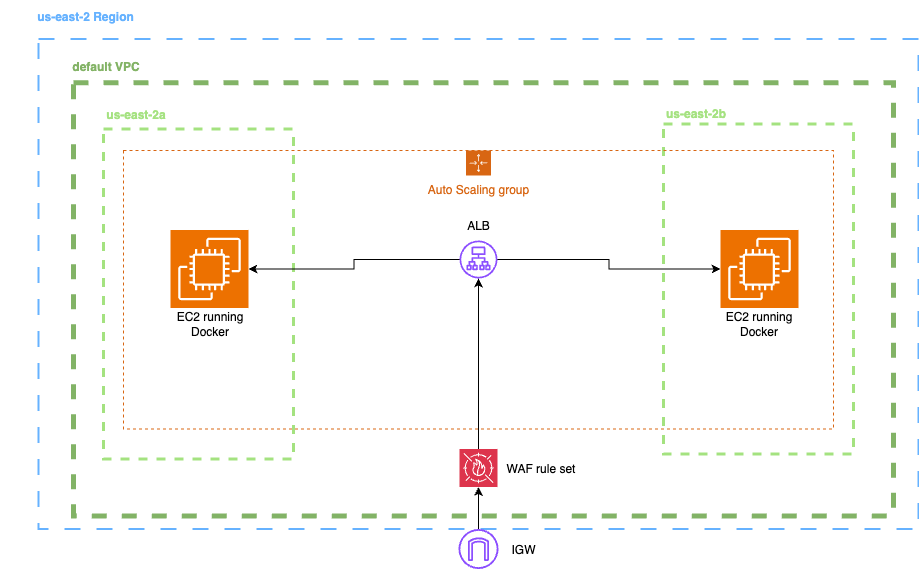

The diagram above was exported from draw.io. Its source (the exported page's mxGraphModel, read from the mxfile embedded in the PNG):
<mxGraphModel dx="1015" dy="612" grid="1" gridSize="10" guides="1" tooltips="1" connect="1" arrows="1" fold="1" page="1" pageScale="1" pageWidth="850" pageHeight="1100" math="0" shadow="0">
  <root>
    <mxCell id="0" />
    <mxCell id="1" parent="0" />
    <mxCell id="NfmTvOKKOTHDyQxjoSLM-1" value="" style="rounded=0;whiteSpace=wrap;html=1;dashed=1;fillColor=none;strokeColor=#A4E280;strokeWidth=3;" vertex="1" parent="1">
      <mxGeometry x="103" y="478.5" width="190" height="330" as="geometry" />
    </mxCell>
    <mxCell id="NfmTvOKKOTHDyQxjoSLM-2" value="&lt;b&gt;&lt;font style=&quot;&quot;&gt;us-east-2a&lt;/font&gt;&lt;/b&gt;" style="text;html=1;align=center;verticalAlign=middle;whiteSpace=wrap;rounded=0;fontColor=light-dark(#a5e281, #ededed);" vertex="1" parent="1">
      <mxGeometry x="53" y="448.5" width="165" height="30" as="geometry" />
    </mxCell>
    <mxCell id="NfmTvOKKOTHDyQxjoSLM-3" value="" style="rounded=0;whiteSpace=wrap;html=1;dashed=1;fillColor=none;strokeColor=#A4E280;strokeWidth=3;" vertex="1" parent="1">
      <mxGeometry x="663" y="473.5" width="190" height="330" as="geometry" />
    </mxCell>
    <mxCell id="NfmTvOKKOTHDyQxjoSLM-4" value="&lt;b&gt;&lt;font style=&quot;&quot;&gt;us-east-2b&lt;/font&gt;&lt;/b&gt;" style="text;html=1;align=center;verticalAlign=middle;whiteSpace=wrap;rounded=0;fontColor=light-dark(#a5e281, #ededed);" vertex="1" parent="1">
      <mxGeometry x="613" y="447.5" width="165" height="30" as="geometry" />
    </mxCell>
    <mxCell id="NfmTvOKKOTHDyQxjoSLM-5" value="" style="group;movable=1;resizable=1;rotatable=1;deletable=1;editable=1;locked=0;connectable=1;" vertex="1" connectable="0" parent="1">
      <mxGeometry y="358.5" width="918" height="520" as="geometry" />
    </mxCell>
    <mxCell id="NfmTvOKKOTHDyQxjoSLM-6" value="" style="rounded=0;whiteSpace=wrap;html=1;fillColor=none;dashed=1;dashPattern=8 8;strokeWidth=2;strokeColor=#66B2FF;" vertex="1" parent="NfmTvOKKOTHDyQxjoSLM-5">
      <mxGeometry x="38" y="30" width="880" height="490" as="geometry" />
    </mxCell>
    <mxCell id="NfmTvOKKOTHDyQxjoSLM-7" value="" style="rounded=0;whiteSpace=wrap;html=1;dashed=1;fillColor=none;strokeColor=#82b366;strokeWidth=5;" vertex="1" parent="NfmTvOKKOTHDyQxjoSLM-5">
      <mxGeometry x="73" y="73.66666666666666" width="820" height="433.33333333333326" as="geometry" />
    </mxCell>
    <mxCell id="NfmTvOKKOTHDyQxjoSLM-8" value="&lt;b&gt;&lt;font style=&quot;&quot;&gt;default VPC&lt;/font&gt;&lt;/b&gt;" style="text;html=1;align=center;verticalAlign=middle;whiteSpace=wrap;rounded=0;fontColor=light-dark(#83b366, #ededed);" vertex="1" parent="NfmTvOKKOTHDyQxjoSLM-5">
      <mxGeometry x="23" y="41.166666666666664" width="165" height="32.49999999999999" as="geometry" />
    </mxCell>
    <mxCell id="NfmTvOKKOTHDyQxjoSLM-9" value="" style="sketch=0;points=[[0,0,0],[0.25,0,0],[0.5,0,0],[0.75,0,0],[1,0,0],[0,1,0],[0.25,1,0],[0.5,1,0],[0.75,1,0],[1,1,0],[0,0.25,0],[0,0.5,0],[0,0.75,0],[1,0.25,0],[1,0.5,0],[1,0.75,0]];outlineConnect=0;fontColor=#232F3E;fillColor=#DD344C;strokeColor=#ffffff;dashed=0;verticalLabelPosition=bottom;verticalAlign=top;align=center;html=1;fontSize=12;fontStyle=0;aspect=fixed;shape=mxgraph.aws4.resourceIcon;resIcon=mxgraph.aws4.waf;" vertex="1" parent="NfmTvOKKOTHDyQxjoSLM-5">
      <mxGeometry x="459" y="440" width="38" height="38" as="geometry" />
    </mxCell>
    <mxCell id="NfmTvOKKOTHDyQxjoSLM-11" value="WAF rule set" style="text;html=1;align=center;verticalAlign=middle;whiteSpace=wrap;rounded=0;" vertex="1" parent="NfmTvOKKOTHDyQxjoSLM-5">
      <mxGeometry x="482" y="444" width="117" height="30" as="geometry" />
    </mxCell>
    <mxCell id="NfmTvOKKOTHDyQxjoSLM-12" value="ALB" style="text;html=1;align=center;verticalAlign=middle;whiteSpace=wrap;rounded=0;" vertex="1" parent="NfmTvOKKOTHDyQxjoSLM-5">
      <mxGeometry x="448" y="201.5" width="60" height="30" as="geometry" />
    </mxCell>
    <mxCell id="NfmTvOKKOTHDyQxjoSLM-29" value="&lt;b&gt;us-east-2 Region&lt;/b&gt;" style="text;html=1;align=center;verticalAlign=middle;whiteSpace=wrap;rounded=0;fontColor=light-dark(#66b2ff, #ededed);" vertex="1" parent="NfmTvOKKOTHDyQxjoSLM-5">
      <mxGeometry y="-8.5" width="170" height="32.49999999999999" as="geometry" />
    </mxCell>
    <mxCell id="NfmTvOKKOTHDyQxjoSLM-31" value="" style="sketch=0;points=[[0,0,0],[0.25,0,0],[0.5,0,0],[0.75,0,0],[1,0,0],[0,1,0],[0.25,1,0],[0.5,1,0],[0.75,1,0],[1,1,0],[0,0.25,0],[0,0.5,0],[0,0.75,0],[1,0.25,0],[1,0.5,0],[1,0.75,0]];outlineConnect=0;fontColor=#232F3E;fillColor=#ED7100;strokeColor=#ffffff;dashed=0;verticalLabelPosition=bottom;verticalAlign=top;align=center;html=1;fontSize=12;fontStyle=0;aspect=fixed;shape=mxgraph.aws4.resourceIcon;resIcon=mxgraph.aws4.ec2;" vertex="1" parent="NfmTvOKKOTHDyQxjoSLM-5">
      <mxGeometry x="170" y="221" width="78" height="78" as="geometry" />
    </mxCell>
    <mxCell id="NfmTvOKKOTHDyQxjoSLM-32" value="" style="sketch=0;points=[[0,0,0],[0.25,0,0],[0.5,0,0],[0.75,0,0],[1,0,0],[0,1,0],[0.25,1,0],[0.5,1,0],[0.75,1,0],[1,1,0],[0,0.25,0],[0,0.5,0],[0,0.75,0],[1,0.25,0],[1,0.5,0],[1,0.75,0]];outlineConnect=0;fontColor=#232F3E;fillColor=#ED7100;strokeColor=#ffffff;dashed=0;verticalLabelPosition=bottom;verticalAlign=top;align=center;html=1;fontSize=12;fontStyle=0;aspect=fixed;shape=mxgraph.aws4.resourceIcon;resIcon=mxgraph.aws4.ec2;" vertex="1" parent="NfmTvOKKOTHDyQxjoSLM-5">
      <mxGeometry x="720" y="221" width="78" height="78" as="geometry" />
    </mxCell>
    <mxCell id="NfmTvOKKOTHDyQxjoSLM-33" value="EC2 running Docker" style="text;html=1;align=center;verticalAlign=middle;whiteSpace=wrap;rounded=0;" vertex="1" parent="NfmTvOKKOTHDyQxjoSLM-5">
      <mxGeometry x="163.5" y="299" width="91" height="30" as="geometry" />
    </mxCell>
    <mxCell id="NfmTvOKKOTHDyQxjoSLM-34" value="EC2 running Docker" style="text;html=1;align=center;verticalAlign=middle;whiteSpace=wrap;rounded=0;" vertex="1" parent="NfmTvOKKOTHDyQxjoSLM-5">
      <mxGeometry x="713.5" y="299" width="91" height="30" as="geometry" />
    </mxCell>
    <mxCell id="NfmTvOKKOTHDyQxjoSLM-21" value="Auto Scaling group" style="points=[[0,0],[0.25,0],[0.5,0],[0.75,0],[1,0],[1,0.25],[1,0.5],[1,0.75],[1,1],[0.75,1],[0.5,1],[0.25,1],[0,1],[0,0.75],[0,0.5],[0,0.25]];outlineConnect=0;gradientColor=none;html=1;whiteSpace=wrap;fontSize=12;fontStyle=0;container=1;pointerEvents=0;collapsible=0;recursiveResize=0;shape=mxgraph.aws4.groupCenter;grIcon=mxgraph.aws4.group_auto_scaling_group;grStroke=1;strokeColor=#D86613;fillColor=none;verticalAlign=top;align=center;fontColor=#D86613;dashed=1;spacingTop=25;" vertex="1" parent="1">
      <mxGeometry x="123" y="500" width="710" height="278.5" as="geometry" />
    </mxCell>
    <mxCell id="NfmTvOKKOTHDyQxjoSLM-22" value="" style="sketch=0;outlineConnect=0;fontColor=#232F3E;gradientColor=none;fillColor=#8C4FFF;strokeColor=none;dashed=0;verticalLabelPosition=bottom;verticalAlign=top;align=center;html=1;fontSize=12;fontStyle=0;aspect=fixed;pointerEvents=1;shape=mxgraph.aws4.application_load_balancer;" vertex="1" parent="NfmTvOKKOTHDyQxjoSLM-21">
      <mxGeometry x="336" y="90" width="38" height="38" as="geometry" />
    </mxCell>
    <mxCell id="NfmTvOKKOTHDyQxjoSLM-24" value="" style="sketch=0;outlineConnect=0;fontColor=#232F3E;gradientColor=none;fillColor=#8C4FFF;strokeColor=none;dashed=0;verticalLabelPosition=bottom;verticalAlign=top;align=center;html=1;fontSize=12;fontStyle=0;aspect=fixed;pointerEvents=1;shape=mxgraph.aws4.internet_gateway;" vertex="1" parent="1">
      <mxGeometry x="458" y="878.5" width="40" height="40" as="geometry" />
    </mxCell>
    <mxCell id="NfmTvOKKOTHDyQxjoSLM-25" style="edgeStyle=orthogonalEdgeStyle;rounded=0;orthogonalLoop=1;jettySize=auto;html=1;entryX=0.5;entryY=1;entryDx=0;entryDy=0;entryPerimeter=0;" edge="1" parent="1" source="NfmTvOKKOTHDyQxjoSLM-24" target="NfmTvOKKOTHDyQxjoSLM-9">
      <mxGeometry relative="1" as="geometry" />
    </mxCell>
    <mxCell id="NfmTvOKKOTHDyQxjoSLM-27" style="edgeStyle=orthogonalEdgeStyle;rounded=0;orthogonalLoop=1;jettySize=auto;html=1;" edge="1" parent="1" source="NfmTvOKKOTHDyQxjoSLM-9" target="NfmTvOKKOTHDyQxjoSLM-22">
      <mxGeometry relative="1" as="geometry" />
    </mxCell>
    <mxCell id="NfmTvOKKOTHDyQxjoSLM-28" value="IGW" style="text;html=1;align=center;verticalAlign=middle;whiteSpace=wrap;rounded=0;" vertex="1" parent="1">
      <mxGeometry x="493" y="883.5" width="60" height="30" as="geometry" />
    </mxCell>
    <mxCell id="NfmTvOKKOTHDyQxjoSLM-35" style="edgeStyle=orthogonalEdgeStyle;rounded=0;orthogonalLoop=1;jettySize=auto;html=1;entryX=1;entryY=0.5;entryDx=0;entryDy=0;entryPerimeter=0;" edge="1" parent="1" source="NfmTvOKKOTHDyQxjoSLM-22" target="NfmTvOKKOTHDyQxjoSLM-31">
      <mxGeometry relative="1" as="geometry" />
    </mxCell>
    <mxCell id="NfmTvOKKOTHDyQxjoSLM-36" style="edgeStyle=orthogonalEdgeStyle;rounded=0;orthogonalLoop=1;jettySize=auto;html=1;entryX=0;entryY=0.5;entryDx=0;entryDy=0;entryPerimeter=0;" edge="1" parent="1" source="NfmTvOKKOTHDyQxjoSLM-22" target="NfmTvOKKOTHDyQxjoSLM-32">
      <mxGeometry relative="1" as="geometry" />
    </mxCell>
  </root>
</mxGraphModel>